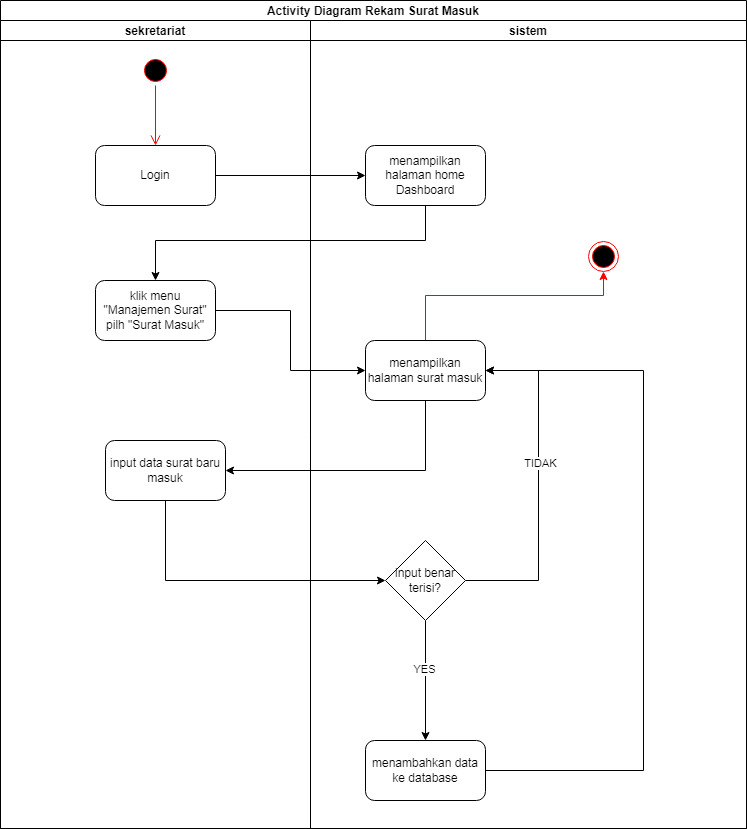

The diagram above was exported from draw.io. Its source (the exported page's mxGraphModel, read from the mxfile embedded in the PNG):
<mxGraphModel dx="1566" dy="702" grid="0" gridSize="10" guides="1" tooltips="1" connect="1" arrows="1" fold="1" page="1" pageScale="1" pageWidth="850" pageHeight="1100" math="0" shadow="0">
  <root>
    <mxCell id="0" />
    <mxCell id="1" parent="0" />
    <mxCell id="01U7OzJs2Bu74H0EyJaW-1" value="Activity Diagram Rekam Surat Masuk" style="swimlane;childLayout=stackLayout;resizeParent=1;resizeParentMax=0;startSize=20;" parent="1" vertex="1">
      <mxGeometry x="130" y="40" width="746" height="828" as="geometry" />
    </mxCell>
    <mxCell id="01U7OzJs2Bu74H0EyJaW-2" value="sekretariat" style="swimlane;startSize=20;" parent="01U7OzJs2Bu74H0EyJaW-1" vertex="1">
      <mxGeometry y="20" width="310" height="808" as="geometry">
        <mxRectangle y="20" width="30" height="460" as="alternateBounds" />
      </mxGeometry>
    </mxCell>
    <mxCell id="01U7OzJs2Bu74H0EyJaW-5" value="" style="ellipse;html=1;shape=startState;fillColor=#000000;strokeColor=#ff0000;" parent="01U7OzJs2Bu74H0EyJaW-2" vertex="1">
      <mxGeometry x="140" y="35" width="30" height="30" as="geometry" />
    </mxCell>
    <mxCell id="01U7OzJs2Bu74H0EyJaW-6" value="" style="edgeStyle=orthogonalEdgeStyle;html=1;verticalAlign=bottom;endArrow=open;endSize=8;strokeColor=#ff0000;rounded=0;entryX=0.5;entryY=0;entryDx=0;entryDy=0;exitX=0.5;exitY=1;exitDx=0;exitDy=0;" parent="01U7OzJs2Bu74H0EyJaW-2" source="01U7OzJs2Bu74H0EyJaW-5" target="rpMphTXwEy1r0YYzHEb5-1" edge="1">
      <mxGeometry relative="1" as="geometry">
        <mxPoint x="130" y="65" as="targetPoint" />
      </mxGeometry>
    </mxCell>
    <mxCell id="rpMphTXwEy1r0YYzHEb5-1" value="Login" style="rounded=1;whiteSpace=wrap;html=1;" parent="01U7OzJs2Bu74H0EyJaW-2" vertex="1">
      <mxGeometry x="95" y="125" width="120" height="60" as="geometry" />
    </mxCell>
    <mxCell id="rpMphTXwEy1r0YYzHEb5-3" value="klik menu &quot;Manajemen Surat&quot; pilh &quot;Surat Masuk&quot;" style="rounded=1;whiteSpace=wrap;html=1;" parent="01U7OzJs2Bu74H0EyJaW-2" vertex="1">
      <mxGeometry x="95" y="260" width="120" height="60" as="geometry" />
    </mxCell>
    <mxCell id="rpMphTXwEy1r0YYzHEb5-5" value="input data surat baru masuk" style="rounded=1;whiteSpace=wrap;html=1;" parent="01U7OzJs2Bu74H0EyJaW-2" vertex="1">
      <mxGeometry x="105" y="420" width="120" height="60" as="geometry" />
    </mxCell>
    <mxCell id="01U7OzJs2Bu74H0EyJaW-3" value="sistem" style="swimlane;startSize=20;" parent="01U7OzJs2Bu74H0EyJaW-1" vertex="1">
      <mxGeometry x="310" y="20" width="436" height="808" as="geometry" />
    </mxCell>
    <mxCell id="rpMphTXwEy1r0YYzHEb5-2" value="menampilkan halaman home Dashboard" style="rounded=1;whiteSpace=wrap;html=1;" parent="01U7OzJs2Bu74H0EyJaW-3" vertex="1">
      <mxGeometry x="55" y="125" width="120" height="60" as="geometry" />
    </mxCell>
    <mxCell id="2TMHNP4_-wSqFtxJjDtp-4" style="edgeStyle=orthogonalEdgeStyle;rounded=0;orthogonalLoop=1;jettySize=auto;html=1;strokeColor=#FF0000;" parent="01U7OzJs2Bu74H0EyJaW-3" source="rpMphTXwEy1r0YYzHEb5-4" target="2TMHNP4_-wSqFtxJjDtp-3" edge="1">
      <mxGeometry relative="1" as="geometry">
        <Array as="points">
          <mxPoint x="115" y="275" />
          <mxPoint x="293" y="275" />
        </Array>
      </mxGeometry>
    </mxCell>
    <mxCell id="rpMphTXwEy1r0YYzHEb5-4" value="menampilkan halaman surat masuk" style="rounded=1;whiteSpace=wrap;html=1;" parent="01U7OzJs2Bu74H0EyJaW-3" vertex="1">
      <mxGeometry x="55" y="320" width="120" height="60" as="geometry" />
    </mxCell>
    <mxCell id="rpMphTXwEy1r0YYzHEb5-13" style="edgeStyle=orthogonalEdgeStyle;rounded=0;orthogonalLoop=1;jettySize=auto;html=1;entryX=1;entryY=0.5;entryDx=0;entryDy=0;" parent="01U7OzJs2Bu74H0EyJaW-3" source="rpMphTXwEy1r0YYzHEb5-11" target="rpMphTXwEy1r0YYzHEb5-4" edge="1">
      <mxGeometry relative="1" as="geometry">
        <Array as="points">
          <mxPoint x="228" y="560" />
          <mxPoint x="228" y="350" />
        </Array>
      </mxGeometry>
    </mxCell>
    <mxCell id="RiZircSvpWX8QL8_6GjG-1" value="TIDAK" style="edgeLabel;html=1;align=center;verticalAlign=middle;resizable=0;points=[];" parent="rpMphTXwEy1r0YYzHEb5-13" vertex="1" connectable="0">
      <mxGeometry x="0.1369" y="-1" relative="1" as="geometry">
        <mxPoint as="offset" />
      </mxGeometry>
    </mxCell>
    <mxCell id="2TMHNP4_-wSqFtxJjDtp-1" style="edgeStyle=orthogonalEdgeStyle;rounded=0;orthogonalLoop=1;jettySize=auto;html=1;entryX=0.5;entryY=0;entryDx=0;entryDy=0;" parent="01U7OzJs2Bu74H0EyJaW-3" source="rpMphTXwEy1r0YYzHEb5-11" target="rpMphTXwEy1r0YYzHEb5-14" edge="1">
      <mxGeometry relative="1" as="geometry" />
    </mxCell>
    <mxCell id="RiZircSvpWX8QL8_6GjG-2" value="YES" style="edgeLabel;html=1;align=center;verticalAlign=middle;resizable=0;points=[];" parent="2TMHNP4_-wSqFtxJjDtp-1" vertex="1" connectable="0">
      <mxGeometry x="-0.2" y="-2" relative="1" as="geometry">
        <mxPoint as="offset" />
      </mxGeometry>
    </mxCell>
    <mxCell id="rpMphTXwEy1r0YYzHEb5-11" value="input benar terisi?" style="rhombus;whiteSpace=wrap;html=1;" parent="01U7OzJs2Bu74H0EyJaW-3" vertex="1">
      <mxGeometry x="75" y="520" width="80" height="80" as="geometry" />
    </mxCell>
    <mxCell id="2TMHNP4_-wSqFtxJjDtp-2" style="edgeStyle=orthogonalEdgeStyle;rounded=0;orthogonalLoop=1;jettySize=auto;html=1;entryX=1;entryY=0.5;entryDx=0;entryDy=0;" parent="01U7OzJs2Bu74H0EyJaW-3" source="rpMphTXwEy1r0YYzHEb5-14" target="rpMphTXwEy1r0YYzHEb5-4" edge="1">
      <mxGeometry relative="1" as="geometry">
        <Array as="points">
          <mxPoint x="333" y="750" />
          <mxPoint x="333" y="350" />
        </Array>
      </mxGeometry>
    </mxCell>
    <mxCell id="rpMphTXwEy1r0YYzHEb5-14" value="menambahkan data ke database" style="rounded=1;whiteSpace=wrap;html=1;" parent="01U7OzJs2Bu74H0EyJaW-3" vertex="1">
      <mxGeometry x="55" y="720" width="120" height="60" as="geometry" />
    </mxCell>
    <mxCell id="2TMHNP4_-wSqFtxJjDtp-3" value="" style="ellipse;html=1;shape=endState;fillColor=#000000;strokeColor=#ff0000;" parent="01U7OzJs2Bu74H0EyJaW-3" vertex="1">
      <mxGeometry x="278" y="221" width="30" height="30" as="geometry" />
    </mxCell>
    <mxCell id="rpMphTXwEy1r0YYzHEb5-7" style="edgeStyle=orthogonalEdgeStyle;rounded=0;orthogonalLoop=1;jettySize=auto;html=1;entryX=0;entryY=0.5;entryDx=0;entryDy=0;" parent="01U7OzJs2Bu74H0EyJaW-1" source="rpMphTXwEy1r0YYzHEb5-1" target="rpMphTXwEy1r0YYzHEb5-2" edge="1">
      <mxGeometry relative="1" as="geometry" />
    </mxCell>
    <mxCell id="rpMphTXwEy1r0YYzHEb5-8" style="edgeStyle=orthogonalEdgeStyle;rounded=0;orthogonalLoop=1;jettySize=auto;html=1;entryX=0.5;entryY=0;entryDx=0;entryDy=0;" parent="01U7OzJs2Bu74H0EyJaW-1" source="rpMphTXwEy1r0YYzHEb5-2" target="rpMphTXwEy1r0YYzHEb5-3" edge="1">
      <mxGeometry relative="1" as="geometry">
        <Array as="points">
          <mxPoint x="425" y="240" />
          <mxPoint x="155" y="240" />
        </Array>
      </mxGeometry>
    </mxCell>
    <mxCell id="rpMphTXwEy1r0YYzHEb5-9" style="edgeStyle=orthogonalEdgeStyle;rounded=0;orthogonalLoop=1;jettySize=auto;html=1;entryX=0;entryY=0.5;entryDx=0;entryDy=0;" parent="01U7OzJs2Bu74H0EyJaW-1" source="rpMphTXwEy1r0YYzHEb5-3" target="rpMphTXwEy1r0YYzHEb5-4" edge="1">
      <mxGeometry relative="1" as="geometry" />
    </mxCell>
    <mxCell id="rpMphTXwEy1r0YYzHEb5-10" style="edgeStyle=orthogonalEdgeStyle;rounded=0;orthogonalLoop=1;jettySize=auto;html=1;entryX=1;entryY=0.5;entryDx=0;entryDy=0;" parent="01U7OzJs2Bu74H0EyJaW-1" source="rpMphTXwEy1r0YYzHEb5-4" target="rpMphTXwEy1r0YYzHEb5-5" edge="1">
      <mxGeometry relative="1" as="geometry">
        <Array as="points">
          <mxPoint x="425" y="470" />
        </Array>
      </mxGeometry>
    </mxCell>
    <mxCell id="rpMphTXwEy1r0YYzHEb5-12" style="edgeStyle=orthogonalEdgeStyle;rounded=0;orthogonalLoop=1;jettySize=auto;html=1;entryX=0;entryY=0.5;entryDx=0;entryDy=0;" parent="01U7OzJs2Bu74H0EyJaW-1" source="rpMphTXwEy1r0YYzHEb5-5" target="rpMphTXwEy1r0YYzHEb5-11" edge="1">
      <mxGeometry relative="1" as="geometry">
        <Array as="points">
          <mxPoint x="165" y="580" />
        </Array>
      </mxGeometry>
    </mxCell>
  </root>
</mxGraphModel>